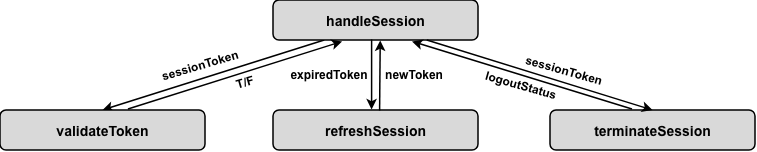

The diagram above was exported from draw.io. Its source (the exported page's mxGraphModel, read from the mxfile embedded in the PNG):
<mxGraphModel dx="677" dy="850" grid="1" gridSize="10" guides="1" tooltips="1" connect="1" arrows="1" fold="1" page="1" pageScale="1" pageWidth="850" pageHeight="1100" math="0" shadow="0">
  <root>
    <mxCell id="0" />
    <mxCell id="1" parent="0" />
    <mxCell id="9s1UGWL5uFzrvylAPk9H-7" edge="1" parent="1" source="9s1UGWL5uFzrvylAPk9H-1" style="rounded=0;orthogonalLoop=1;jettySize=auto;html=1;entryX=0.5;entryY=0;entryDx=0;entryDy=0;exitX=0.25;exitY=1;exitDx=0;exitDy=0;strokeWidth=1.5;" target="9s1UGWL5uFzrvylAPk9H-2">
      <mxGeometry relative="1" as="geometry" />
    </mxCell>
    <mxCell id="9s1UGWL5uFzrvylAPk9H-1" parent="1" style="rounded=1;whiteSpace=wrap;html=1;fillColor=#D9D9D9;fontFamily=Arial;fontStyle=1;fontSize=14;strokeWidth=1.5;" value="handleSession" vertex="1">
      <mxGeometry height="40" width="205" x="323" y="190" as="geometry" />
    </mxCell>
    <mxCell id="9s1UGWL5uFzrvylAPk9H-2" parent="1" style="rounded=1;whiteSpace=wrap;html=1;fillColor=#D9D9D9;fontFamily=Arial;fontStyle=1;fontSize=14;strokeWidth=1.5;" value="validateToken" vertex="1">
      <mxGeometry height="40" width="205" x="50" y="300" as="geometry" />
    </mxCell>
    <mxCell id="9s1UGWL5uFzrvylAPk9H-3" parent="1" style="rounded=1;whiteSpace=wrap;html=1;fillColor=#D9D9D9;fontFamily=Arial;fontStyle=1;fontSize=14;strokeWidth=1.5;" value="refreshSession" vertex="1">
      <mxGeometry height="40" width="205" x="323" y="300" as="geometry" />
    </mxCell>
    <mxCell id="9s1UGWL5uFzrvylAPk9H-4" parent="1" style="rounded=1;whiteSpace=wrap;html=1;fillColor=#D9D9D9;fontFamily=Arial;fontStyle=1;fontSize=14;strokeWidth=1.5;" value="terminateSession" vertex="1">
      <mxGeometry height="40" width="205" x="600" y="300" as="geometry" />
    </mxCell>
    <mxCell id="9s1UGWL5uFzrvylAPk9H-8" parent="1" style="text;html=1;whiteSpace=wrap;strokeColor=none;fillColor=none;align=center;verticalAlign=middle;rounded=0;fontFamily=Arial;fontStyle=1;rotation=-16.5;" value="sessionToken" vertex="1">
      <mxGeometry height="30" width="60" x="220" y="240" as="geometry" />
    </mxCell>
    <mxCell id="9s1UGWL5uFzrvylAPk9H-13" edge="1" parent="1" source="9s1UGWL5uFzrvylAPk9H-2" style="rounded=0;orthogonalLoop=1;jettySize=auto;html=1;exitX=0.624;exitY=-0.025;exitDx=0;exitDy=0;strokeWidth=1.5;exitPerimeter=0;entryX=0.337;entryY=1.035;entryDx=0;entryDy=0;entryPerimeter=0;" target="9s1UGWL5uFzrvylAPk9H-1">
      <mxGeometry relative="1" as="geometry">
        <mxPoint x="551" y="260" as="sourcePoint" />
        <mxPoint x="390" y="230" as="targetPoint" />
      </mxGeometry>
    </mxCell>
    <mxCell id="9s1UGWL5uFzrvylAPk9H-14" parent="1" style="text;html=1;whiteSpace=wrap;strokeColor=none;fillColor=none;align=center;verticalAlign=middle;rounded=0;fontFamily=Arial;fontStyle=1;rotation=-16.2;" value="T/F" vertex="1">
      <mxGeometry height="30" width="60" x="265" y="257" as="geometry" />
    </mxCell>
    <mxCell id="9s1UGWL5uFzrvylAPk9H-19" edge="1" parent="1" source="9s1UGWL5uFzrvylAPk9H-1" style="rounded=0;orthogonalLoop=1;jettySize=auto;html=1;exitX=0.523;exitY=1.011;exitDx=0;exitDy=0;strokeWidth=1.5;entryX=0.52;entryY=0.011;entryDx=0;entryDy=0;entryPerimeter=0;exitPerimeter=0;startArrow=classic;startFill=1;endArrow=none;endFill=0;" target="9s1UGWL5uFzrvylAPk9H-3">
      <mxGeometry relative="1" as="geometry">
        <mxPoint x="350.08000000000004" y="287.5999999999999" as="sourcePoint" />
        <mxPoint x="564.08" y="219.5999999999999" as="targetPoint" />
      </mxGeometry>
    </mxCell>
    <mxCell id="9s1UGWL5uFzrvylAPk9H-20" parent="1" style="text;html=1;whiteSpace=wrap;strokeColor=none;fillColor=none;align=center;verticalAlign=middle;rounded=0;fontFamily=Arial;fontStyle=1;rotation=0;" value="expiredToken" vertex="1">
      <mxGeometry height="30" width="60" x="349.0036771608967" y="249.004138466331" as="geometry" />
    </mxCell>
    <mxCell id="9s1UGWL5uFzrvylAPk9H-22" edge="1" parent="1" source="9s1UGWL5uFzrvylAPk9H-1" style="rounded=0;orthogonalLoop=1;jettySize=auto;html=1;exitX=0.75;exitY=1;exitDx=0;exitDy=0;strokeWidth=1.5;entryX=0.5;entryY=0;entryDx=0;entryDy=0;" target="9s1UGWL5uFzrvylAPk9H-4">
      <mxGeometry relative="1" as="geometry">
        <mxPoint x="600.08" y="257.5999999999999" as="sourcePoint" />
        <mxPoint x="814.08" y="189.5999999999999" as="targetPoint" />
      </mxGeometry>
    </mxCell>
    <mxCell id="9s1UGWL5uFzrvylAPk9H-23" parent="1" style="text;html=1;whiteSpace=wrap;strokeColor=none;fillColor=none;align=center;verticalAlign=middle;rounded=0;fontFamily=Arial;fontStyle=1;rotation=15.6;" value="sessionToken" vertex="1">
      <mxGeometry height="30" width="60" x="584" y="245" as="geometry" />
    </mxCell>
    <mxCell id="9s1UGWL5uFzrvylAPk9H-25" edge="1" parent="1" source="9s1UGWL5uFzrvylAPk9H-4" style="rounded=0;orthogonalLoop=1;jettySize=auto;html=1;exitX=0.4;exitY=-0.025;exitDx=0;exitDy=0;strokeWidth=1.5;entryX=0.678;entryY=1.035;entryDx=0;entryDy=0;entryPerimeter=0;exitPerimeter=0;" target="9s1UGWL5uFzrvylAPk9H-1">
      <mxGeometry relative="1" as="geometry">
        <mxPoint x="600" y="240" as="sourcePoint" />
        <mxPoint x="826" y="310" as="targetPoint" />
      </mxGeometry>
    </mxCell>
    <mxCell id="9s1UGWL5uFzrvylAPk9H-26" parent="1" style="text;html=1;whiteSpace=wrap;strokeColor=none;fillColor=none;align=center;verticalAlign=middle;rounded=0;fontFamily=Arial;fontStyle=1;rotation=15.9;" value="logoutStatus" vertex="1">
      <mxGeometry height="30" width="60" x="541" y="260" as="geometry" />
    </mxCell>
    <mxCell id="9YmXEvKTY3H8ij82uedq-1" edge="1" parent="1" source="9s1UGWL5uFzrvylAPk9H-3" style="rounded=0;orthogonalLoop=1;jettySize=auto;html=1;exitX=0.481;exitY=-0.013;exitDx=0;exitDy=0;strokeWidth=1.5;entryX=0.481;entryY=0.987;entryDx=0;entryDy=0;entryPerimeter=0;exitPerimeter=0;startArrow=classic;startFill=1;endArrow=none;endFill=0;" target="9s1UGWL5uFzrvylAPk9H-1">
      <mxGeometry relative="1" as="geometry">
        <mxPoint x="440" y="270" as="sourcePoint" />
        <mxPoint x="440" y="340" as="targetPoint" />
      </mxGeometry>
    </mxCell>
    <mxCell id="9YmXEvKTY3H8ij82uedq-2" parent="1" style="text;html=1;whiteSpace=wrap;strokeColor=none;fillColor=none;align=center;verticalAlign=middle;rounded=0;fontFamily=Arial;fontStyle=1;rotation=0;" value="newToken" vertex="1">
      <mxGeometry height="30" width="60" x="434" y="249" as="geometry" />
    </mxCell>
  </root>
</mxGraphModel>